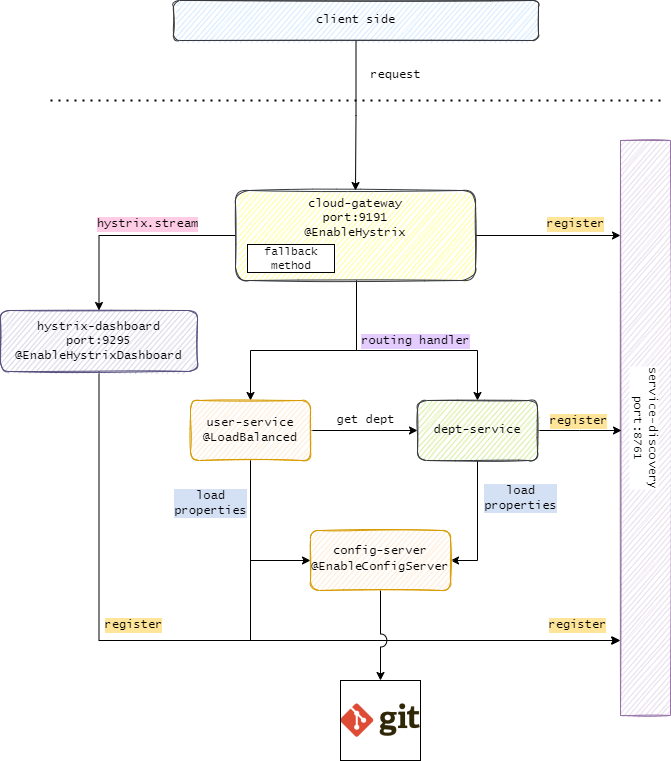

The diagram above was exported from draw.io. Its source (the exported page's mxGraphModel, read from the mxfile embedded in the PNG):
<mxGraphModel dx="572" dy="705" grid="1" gridSize="10" guides="1" tooltips="1" connect="1" arrows="1" fold="1" page="1" pageScale="1" pageWidth="850" pageHeight="1100" math="0" shadow="0">
  <root>
    <mxCell id="0" />
    <mxCell id="1" parent="0" />
    <mxCell id="7kKSXr_9rSva4Pn599E9-11" value="&lt;div style=&quot;&quot;&gt;service-discovery&lt;br&gt;&lt;/div&gt;&lt;div style=&quot;&quot;&gt;port:8761&lt;/div&gt;" style="rounded=0;whiteSpace=wrap;html=1;labelBackgroundColor=default;labelBorderColor=none;fontFamily=Lucida Console;fontSize=12;horizontal=0;direction=west;flipH=0;flipV=0;labelPosition=center;verticalLabelPosition=middle;align=center;verticalAlign=middle;rotation=-180;fillColor=#e1d5e7;strokeColor=#9673a6;sketch=1;" parent="1" vertex="1">
      <mxGeometry x="1560" y="310" width="50" height="575" as="geometry" />
    </mxCell>
    <mxCell id="7kKSXr_9rSva4Pn599E9-13" value="" style="edgeStyle=orthogonalEdgeStyle;rounded=0;orthogonalLoop=1;jettySize=auto;html=1;fontFamily=Lucida Console;fontSize=12;fontColor=default;entryX=0.02;entryY=0.15;entryDx=0;entryDy=0;entryPerimeter=0;" parent="1" source="7kKSXr_9rSva4Pn599E9-12" edge="1">
      <mxGeometry relative="1" as="geometry">
        <mxPoint x="1560" y="405" as="targetPoint" />
      </mxGeometry>
    </mxCell>
    <mxCell id="7kKSXr_9rSva4Pn599E9-22" style="edgeStyle=orthogonalEdgeStyle;rounded=0;orthogonalLoop=1;jettySize=auto;html=1;entryX=0.5;entryY=0;entryDx=0;entryDy=0;fontFamily=Lucida Console;fontSize=12;fontColor=default;" parent="1" source="7kKSXr_9rSva4Pn599E9-12" target="7kKSXr_9rSva4Pn599E9-16" edge="1">
      <mxGeometry relative="1" as="geometry">
        <Array as="points">
          <mxPoint x="1296" y="520" />
          <mxPoint x="1190" y="520" />
        </Array>
      </mxGeometry>
    </mxCell>
    <mxCell id="7kKSXr_9rSva4Pn599E9-23" style="edgeStyle=orthogonalEdgeStyle;rounded=0;orthogonalLoop=1;jettySize=auto;html=1;entryX=0.5;entryY=0;entryDx=0;entryDy=0;fontFamily=Lucida Console;fontSize=12;fontColor=default;" parent="1" source="7kKSXr_9rSva4Pn599E9-12" target="7kKSXr_9rSva4Pn599E9-17" edge="1">
      <mxGeometry relative="1" as="geometry">
        <Array as="points">
          <mxPoint x="1296" y="520" />
          <mxPoint x="1417" y="520" />
        </Array>
      </mxGeometry>
    </mxCell>
    <mxCell id="7kKSXr_9rSva4Pn599E9-28" style="edgeStyle=orthogonalEdgeStyle;rounded=0;orthogonalLoop=1;jettySize=auto;html=1;fontFamily=Lucida Console;fontSize=12;fontColor=default;" parent="1" source="7kKSXr_9rSva4Pn599E9-12" target="7kKSXr_9rSva4Pn599E9-25" edge="1">
      <mxGeometry relative="1" as="geometry" />
    </mxCell>
    <mxCell id="7kKSXr_9rSva4Pn599E9-12" value="&lt;div&gt;cloud-gateway &lt;br&gt;&lt;/div&gt;&lt;div&gt;port:9191&lt;/div&gt;&lt;div&gt;@EnableHystrix&lt;br&gt;&lt;/div&gt;" style="rounded=1;whiteSpace=wrap;html=1;fillColor=#ffff88;strokeColor=#36393d;sketch=1;horizontal=1;verticalAlign=top;fontFamily=Lucida Console;" parent="1" vertex="1">
      <mxGeometry x="1175" y="360" width="240" height="90" as="geometry" />
    </mxCell>
    <mxCell id="7kKSXr_9rSva4Pn599E9-14" value="register" style="text;html=1;align=center;verticalAlign=middle;resizable=0;points=[];autosize=1;strokeColor=none;fillColor=none;labelBackgroundColor=#FFE599;fontFamily=Lucida Console;" parent="1" vertex="1">
      <mxGeometry x="1475" y="379" width="80" height="30" as="geometry" />
    </mxCell>
    <mxCell id="7kKSXr_9rSva4Pn599E9-15" value="fallback method" style="rounded=0;whiteSpace=wrap;html=1;labelBackgroundColor=default;labelBorderColor=default;fillStyle=solid;fontColor=default;strokeWidth=1;fillColor=#FFFFFF;fontSize=11;fontFamily=Lucida Console;strokeColor=none;" parent="1" vertex="1">
      <mxGeometry x="1186" y="415" width="90" height="25" as="geometry" />
    </mxCell>
    <mxCell id="7kKSXr_9rSva4Pn599E9-18" style="edgeStyle=orthogonalEdgeStyle;rounded=0;orthogonalLoop=1;jettySize=auto;html=1;fontFamily=Lucida Console;fontSize=12;fontColor=default;" parent="1" source="7kKSXr_9rSva4Pn599E9-16" edge="1">
      <mxGeometry relative="1" as="geometry">
        <mxPoint x="1560" y="810" as="targetPoint" />
        <Array as="points">
          <mxPoint x="1190" y="810" />
          <mxPoint x="1560" y="810" />
        </Array>
      </mxGeometry>
    </mxCell>
    <mxCell id="7kKSXr_9rSva4Pn599E9-35" value="" style="edgeStyle=orthogonalEdgeStyle;rounded=0;orthogonalLoop=1;jettySize=auto;html=1;fontFamily=Lucida Console;fontSize=12;fontColor=#000000;" parent="1" source="7kKSXr_9rSva4Pn599E9-16" target="7kKSXr_9rSva4Pn599E9-17" edge="1">
      <mxGeometry relative="1" as="geometry" />
    </mxCell>
    <mxCell id="7kKSXr_9rSva4Pn599E9-41" style="edgeStyle=orthogonalEdgeStyle;rounded=0;orthogonalLoop=1;jettySize=auto;html=1;entryX=0;entryY=0.5;entryDx=0;entryDy=0;fontFamily=Lucida Console;fontSize=12;fontColor=#000000;" parent="1" source="7kKSXr_9rSva4Pn599E9-16" target="7kKSXr_9rSva4Pn599E9-40" edge="1">
      <mxGeometry relative="1" as="geometry" />
    </mxCell>
    <mxCell id="7kKSXr_9rSva4Pn599E9-16" value="&lt;div&gt;user-service&lt;/div&gt;@LoadBalanced" style="rounded=1;whiteSpace=wrap;html=1;sketch=1;fillColor=#ffe6cc;strokeColor=#d79b00;fontFamily=Lucida Console;" parent="1" vertex="1">
      <mxGeometry x="1130" y="570" width="120" height="60" as="geometry" />
    </mxCell>
    <mxCell id="7kKSXr_9rSva4Pn599E9-19" value="" style="edgeStyle=orthogonalEdgeStyle;rounded=0;orthogonalLoop=1;jettySize=auto;html=1;fontFamily=Lucida Console;fontSize=12;fontColor=default;" parent="1" source="7kKSXr_9rSva4Pn599E9-17" edge="1">
      <mxGeometry relative="1" as="geometry">
        <mxPoint x="1561" y="600" as="targetPoint" />
        <Array as="points">
          <mxPoint x="1519" y="600" />
        </Array>
      </mxGeometry>
    </mxCell>
    <mxCell id="7kKSXr_9rSva4Pn599E9-42" style="edgeStyle=orthogonalEdgeStyle;rounded=0;orthogonalLoop=1;jettySize=auto;html=1;entryX=1;entryY=0.5;entryDx=0;entryDy=0;fontFamily=Lucida Console;fontSize=12;fontColor=#000000;" parent="1" source="7kKSXr_9rSva4Pn599E9-17" target="7kKSXr_9rSva4Pn599E9-40" edge="1">
      <mxGeometry relative="1" as="geometry" />
    </mxCell>
    <mxCell id="7kKSXr_9rSva4Pn599E9-17" value="dept-service" style="rounded=1;whiteSpace=wrap;html=1;sketch=1;fillColor=#cdeb8b;strokeColor=#36393d;fontFamily=Lucida Console;" parent="1" vertex="1">
      <mxGeometry x="1357" y="570" width="120" height="60" as="geometry" />
    </mxCell>
    <mxCell id="7kKSXr_9rSva4Pn599E9-20" value="register" style="text;html=1;align=center;verticalAlign=middle;resizable=0;points=[];autosize=1;strokeColor=none;fillColor=none;labelBackgroundColor=#FFE599;fontFamily=Lucida Console;" parent="1" vertex="1">
      <mxGeometry x="1478" y="576" width="80" height="30" as="geometry" />
    </mxCell>
    <mxCell id="7kKSXr_9rSva4Pn599E9-21" value="register" style="text;html=1;align=center;verticalAlign=middle;resizable=0;points=[];autosize=1;strokeColor=none;fillColor=none;labelBackgroundColor=#FFE599;fontFamily=Lucida Console;" parent="1" vertex="1">
      <mxGeometry x="1477" y="780" width="80" height="30" as="geometry" />
    </mxCell>
    <mxCell id="7kKSXr_9rSva4Pn599E9-24" value="routing handler" style="text;html=1;align=center;verticalAlign=middle;resizable=0;points=[];autosize=1;labelBackgroundColor=#E5CCFF;fontFamily=Lucida Console;" parent="1" vertex="1">
      <mxGeometry x="1290" y="495.5" width="130" height="30" as="geometry" />
    </mxCell>
    <mxCell id="7kKSXr_9rSva4Pn599E9-26" style="edgeStyle=orthogonalEdgeStyle;rounded=0;orthogonalLoop=1;jettySize=auto;html=1;fontFamily=Lucida Console;fontSize=12;fontColor=default;jumpStyle=arc;jumpSize=17;" parent="1" source="7kKSXr_9rSva4Pn599E9-25" edge="1">
      <mxGeometry relative="1" as="geometry">
        <mxPoint x="1559" y="810" as="targetPoint" />
        <Array as="points">
          <mxPoint x="1039" y="810" />
          <mxPoint x="1559" y="810" />
        </Array>
      </mxGeometry>
    </mxCell>
    <mxCell id="7kKSXr_9rSva4Pn599E9-25" value="&lt;div&gt;hystrix-dashboard&lt;/div&gt;&lt;div&gt;port:9295&lt;span style=&quot;&quot;&gt;&lt;br&gt;&lt;/span&gt;&lt;/div&gt;&lt;div&gt;&lt;span style=&quot;&quot;&gt;@EnableHystrixDashboard&lt;/span&gt;&lt;/div&gt;" style="rounded=1;whiteSpace=wrap;html=1;sketch=1;fillColor=#d0cee2;labelBackgroundColor=none;fontFamily=Lucida Console;strokeColor=#56517e;" parent="1" vertex="1">
      <mxGeometry x="940" y="480" width="197" height="61" as="geometry" />
    </mxCell>
    <mxCell id="7kKSXr_9rSva4Pn599E9-27" value="register" style="text;html=1;align=center;verticalAlign=middle;resizable=0;points=[];autosize=1;strokeColor=none;fillColor=none;labelBackgroundColor=#FFE599;fontFamily=Lucida Console;" parent="1" vertex="1">
      <mxGeometry x="1033" y="780" width="80" height="30" as="geometry" />
    </mxCell>
    <mxCell id="7kKSXr_9rSva4Pn599E9-29" value="hystrix.stream" style="text;html=1;align=center;verticalAlign=middle;resizable=0;points=[];autosize=1;strokeColor=none;fillColor=none;fontSize=12;fontColor=default;labelBackgroundColor=#FFCCE6;fontFamily=Lucida Console;" parent="1" vertex="1">
      <mxGeometry x="1027" y="379" width="120" height="30" as="geometry" />
    </mxCell>
    <mxCell id="7kKSXr_9rSva4Pn599E9-31" value="" style="endArrow=none;dashed=1;html=1;dashPattern=1 3;strokeWidth=2;rounded=0;fontFamily=Lucida Console;fontSize=12;fontColor=default;" parent="1" edge="1">
      <mxGeometry width="50" height="50" relative="1" as="geometry">
        <mxPoint x="990" y="270" as="sourcePoint" />
        <mxPoint x="1600" y="270" as="targetPoint" />
      </mxGeometry>
    </mxCell>
    <mxCell id="7kKSXr_9rSva4Pn599E9-33" style="edgeStyle=orthogonalEdgeStyle;rounded=0;orthogonalLoop=1;jettySize=auto;html=1;entryX=0.5;entryY=0;entryDx=0;entryDy=0;fontFamily=Lucida Console;fontSize=12;fontColor=default;" parent="1" source="7kKSXr_9rSva4Pn599E9-32" target="7kKSXr_9rSva4Pn599E9-12" edge="1">
      <mxGeometry relative="1" as="geometry" />
    </mxCell>
    <mxCell id="7kKSXr_9rSva4Pn599E9-32" value="client side" style="rounded=1;whiteSpace=wrap;html=1;sketch=1;fontFamily=Lucida Console;fillColor=#cce5ff;strokeColor=#36393d;" parent="1" vertex="1">
      <mxGeometry x="1113" y="170" width="365" height="40" as="geometry" />
    </mxCell>
    <mxCell id="7kKSXr_9rSva4Pn599E9-34" value="request" style="text;html=1;align=center;verticalAlign=middle;resizable=0;points=[];autosize=1;strokeColor=none;fillColor=none;labelBackgroundColor=default;fontFamily=Lucida Console;" parent="1" vertex="1">
      <mxGeometry x="1300" y="230" width="70" height="30" as="geometry" />
    </mxCell>
    <mxCell id="7kKSXr_9rSva4Pn599E9-38" value="get dept" style="text;html=1;align=center;verticalAlign=middle;resizable=0;points=[];autosize=1;strokeColor=none;fillColor=none;fontFamily=Lucida Console;" parent="1" vertex="1">
      <mxGeometry x="1265" y="575" width="80" height="30" as="geometry" />
    </mxCell>
    <mxCell id="truinjGcAoVOmySAoUIB-1" value="" style="edgeStyle=orthogonalEdgeStyle;rounded=0;jumpStyle=arc;jumpSize=13;orthogonalLoop=1;jettySize=auto;html=1;" edge="1" parent="1" source="7kKSXr_9rSva4Pn599E9-40" target="7kKSXr_9rSva4Pn599E9-43">
      <mxGeometry relative="1" as="geometry" />
    </mxCell>
    <mxCell id="7kKSXr_9rSva4Pn599E9-40" value="&lt;div style=&quot;font-size: 12px;&quot;&gt;config-server&lt;div style=&quot;font-size: 12px; line-height: 19px;&quot;&gt;@&lt;span style=&quot;font-size: 12px;&quot;&gt;EnableConfigServer&lt;/span&gt;&lt;/div&gt;&lt;/div&gt;" style="rounded=1;whiteSpace=wrap;html=1;sketch=1;fillColor=#ffe6cc;strokeColor=#d79b00;fontColor=default;labelBackgroundColor=none;fontSize=12;fontFamily=Lucida Console;" parent="1" vertex="1">
      <mxGeometry x="1250" y="700" width="140" height="60" as="geometry" />
    </mxCell>
    <mxCell id="7kKSXr_9rSva4Pn599E9-43" value="" style="shape=image;verticalLabelPosition=bottom;labelBackgroundColor=default;verticalAlign=top;aspect=fixed;imageAspect=0;image=data:image/webp,(base64 omitted: 3748 chars);labelBorderColor=none;imageBorder=default;" parent="1" vertex="1">
      <mxGeometry x="1280" y="850" width="80" height="80" as="geometry" />
    </mxCell>
    <mxCell id="7kKSXr_9rSva4Pn599E9-45" value="load&lt;br&gt;properties" style="text;html=1;align=center;verticalAlign=middle;resizable=0;points=[];autosize=1;strokeColor=none;fillColor=none;fontSize=12;fontFamily=Lucida Console;fontColor=#000000;labelBackgroundColor=#D4E1F5;" parent="1" vertex="1">
      <mxGeometry x="1410" y="648" width="100" height="40" as="geometry" />
    </mxCell>
    <mxCell id="7kKSXr_9rSva4Pn599E9-46" value="load&lt;br&gt;properties" style="text;html=1;align=center;verticalAlign=middle;resizable=0;points=[];autosize=1;fontSize=12;fontFamily=Lucida Console;labelBackgroundColor=#D4E1F5;" parent="1" vertex="1">
      <mxGeometry x="1100" y="653" width="100" height="40" as="geometry" />
    </mxCell>
  </root>
</mxGraphModel>